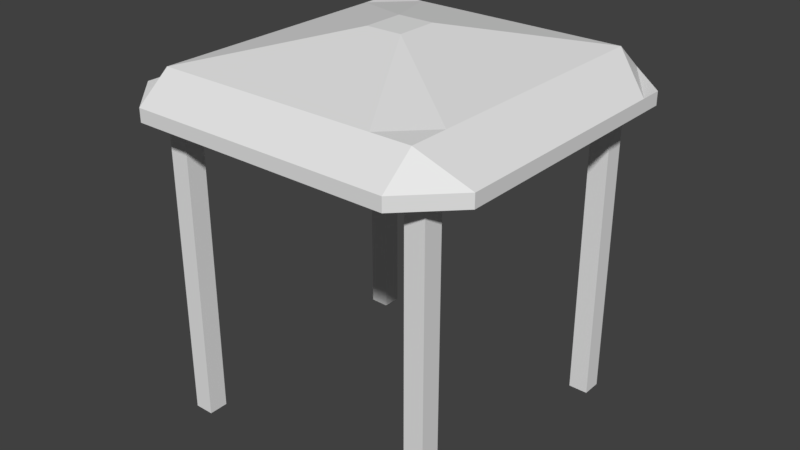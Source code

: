 # Source: Ireland_Tent_Civ_Full.blend  (saved by Blender 2.78.0; exported with 4.5.12 LTS)
import bpy
from mathutils import Matrix  # noqa: F401  (used for matrix-valued properties, if any)

bpy.ops.wm.read_factory_settings(use_empty=True)
scene = bpy.context.scene
scene.name = 'Scene'

# ---- collections
col_collection_1 = bpy.data.collections.new('Collection 1'); scene.collection.children.link(col_collection_1)

# ---- materials (node trees are filled in below, after node groups)
mat_material = bpy.data.materials.new('Material')
mat_material.alpha_threshold = 0.0
mat_material.use_transparent_shadow = False
mat_material.roughness = 0.5
mat_material.line_color = (0.0, 0.0, 0.0, 1.0)

# ---- material node trees

# ---- world
world_world = bpy.data.worlds.new('World'); scene.world = world_world
world_world.color = (0.05088, 0.05088, 0.05088)
world_world.use_sun_shadow = False
world_world.sun_shadow_jitter_overblur = 0.0
world_world.cycles.sampling_method = 'MANUAL'

# ---- meshes
me_cube = bpy.data.meshes.new('Cube')
me_cube.from_pydata([(2.15, -1.85, -0.15), (2.15, -2.15, -0.15), (1.85, -2.15, -0.15), (1.85, -1.85, -0.15), (2.15, -1.85, 0.15), (2.15, -2.15, 0.15), (1.85, -2.15, 0.15), (1.85, -1.85, 0.15), (2.15, 2.15, -0.15), (2.15, 1.85, -0.15), (1.85, 1.85, -0.15), (1.85, 2.15, -0.15), (2.15, 2.15, 0.15), (2.15, 1.85, 0.15), (1.85, 1.85, 0.15), (1.85, 2.15, 0.15), (-1.85, -1.85, -0.15), (-1.85, -2.15, -0.15), (-2.15, -2.15, -0.15), (-2.15, -1.85, -0.15), (-1.85, -1.85, 0.15), (-1.85, -2.15, 0.15), (-2.15, -2.15, 0.15), (-2.15, -1.85, 0.15), (-1.85, 2.15, -0.15), (-1.85, 1.85, -0.15), (-2.15, 1.85, -0.15), (-2.15, 2.15, -0.15), (-1.85, 2.15, 0.15), (-1.85, 1.85, 0.15), (-2.15, 1.85, 0.15), (-2.15, 2.15, 0.15), (2.15, -1.85, -2.15), (2.15, -2.15, -2.15), (1.85, -1.85, -2.15), (1.85, -2.15, -2.15), (2.15, 2.15, -2.15), (2.15, 1.85, -2.15), (1.85, 2.15, -2.15), (1.85, 1.85, -2.15), (-1.85, -1.85, -2.15), (-1.85, -2.15, -2.15), (-2.15, -1.85, -2.15), (-2.15, -2.15, -2.15), (-1.85, 2.15, -2.15), (-1.85, 1.85, -2.15), (-2.15, 2.15, -2.15), (-2.15, 1.85, -2.15), (2.15, -1.85, 3.038), (2.15, -2.15, 3.038), (1.85, -1.85, 3.038), (1.85, -2.15, 3.038), (2.15, 2.15, 3.038), (2.15, 1.85, 3.038), (1.85, 2.15, 3.038), (1.85, 1.85, 3.038), (-1.85, -1.85, 3.038), (-1.85, -2.15, 3.038), (-2.15, -1.85, 3.038), (-2.15, -2.15, 3.038), (-1.85, 2.15, 3.038), (-1.85, 1.85, 3.038), (-2.15, 2.15, 3.038), (-2.15, 1.85, 3.038), (-2.0, -2.7, 2.6), (-2.0, -2.7, 2.8), (-2.0, 2.7, 2.6), (-2.0, 2.7, 2.8), (2.0, -2.7, 2.6), (2.0, -2.7, 2.8), (2.0, 2.7, 2.6), (2.0, 2.7, 2.8), (-2.0, 2.7, 2.8), (-2.0, 2.7, 2.6), (2.0, 2.7, 2.6), (2.0, 2.7, 2.8), (-2.7, 2.0, 2.6), (-2.7, -2.0, 2.6), (-2.7, -2.0, 2.8), (-2.7, 2.0, 2.8), (-2.0, -2.7, 2.6), (-2.0, -2.7, 2.8), (2.0, -2.7, 2.8), (2.0, -2.7, 2.6), (2.7, 2.0, 2.8), (2.7, 2.0, 2.6), (2.7, -2.0, 2.6), (2.7, -2.0, 2.8), (-2.0, -2.206, 3.012), (-2.0, -2.206, 3.212), (2.0, -2.206, 3.012), (2.0, -2.206, 3.212), (-2.7, -1.634, 2.6), (-2.7, -1.634, 2.8), (2.7, -1.634, 2.6), (2.7, -1.634, 2.8), (-2.0, 2.2, 3.212), (2.0, 2.2, 3.012), (-2.7, 1.63, 2.8), (2.7, 1.63, 2.6), (-2.0, 2.2, 3.012), (2.0, 2.2, 3.212), (-2.7, 1.63, 2.6), (2.7, 1.63, 2.8), (1.4, 2.7, 2.6), (1.4, 2.7, 2.8), (1.4, -2.7, 2.6), (1.4, -2.7, 2.8), (1.4, 2.7, 2.6), (1.4, 2.7, 2.8), (1.4, -2.7, 2.6), (1.4, -2.7, 2.8), (1.4, -2.206, 3.212), (1.4, -2.206, 3.012), (1.4, 2.2, 3.012), (1.4, 2.2, 3.212), (-2.0, 1.6, 3.012), (2.0, 1.6, 3.212), (-2.7, 1.201, 2.6), (2.7, 1.201, 2.8), (-2.0, 1.6, 3.212), (2.0, 1.6, 3.012), (-2.7, 1.201, 2.8), (2.7, 1.201, 2.6), (1.4, 1.6, 3.012), (0.28, 0.3175, 3.638), (-2.0, -1.606, 3.012), (2.0, -1.606, 3.212), (-2.7, -1.18, 2.6), (2.7, -1.18, 2.8), (1.4, -1.606, 3.012), (0.28, -0.3238, 3.638), (-2.0, -1.606, 3.212), (2.0, -1.606, 3.012), (-2.7, -1.18, 2.8), (2.7, -1.18, 2.6), (-1.4, 2.7, 2.6), (-1.4, -2.7, 2.8), (-1.4, 2.7, 2.6), (-1.4, -2.7, 2.8), (-1.4, -2.206, 3.012), (-1.4, 2.2, 3.012), (-1.4, 2.7, 2.8), (-1.4, -2.7, 2.6), (-1.4, 2.7, 2.8), (-1.4, -2.7, 2.6), (-1.4, -2.206, 3.212), (-1.4, 2.2, 3.212), (-1.4, 1.6, 3.012), (-0.28, 0.3175, 3.638), (-1.4, -1.606, 3.012), (-0.28, -0.3238, 3.638)], [], [(19, 16, 40, 42), (31, 30, 63, 62), (0, 4, 5, 1), (1, 5, 6, 2), (2, 6, 7, 3), (4, 0, 3, 7), (10, 11, 38, 39), (21, 20, 56, 57), (8, 12, 13, 9), (9, 13, 14, 10), (10, 14, 15, 11), (12, 8, 11, 15), (25, 26, 47, 45), (4, 7, 50, 48), (16, 20, 21, 17), (17, 21, 22, 18), (18, 22, 23, 19), (20, 16, 19, 23), (16, 17, 41, 40), (30, 29, 61, 63), (24, 28, 29, 25), (25, 29, 30, 26), (26, 30, 31, 27), (28, 24, 27, 31), (1, 2, 35, 33), (26, 27, 46, 47), (8, 9, 37, 36), (17, 18, 43, 41), (2, 3, 34, 35), (11, 8, 36, 38), (24, 25, 45, 44), (18, 19, 42, 43), (27, 24, 44, 46), (0, 1, 33, 32), (9, 10, 39, 37), (3, 0, 32, 34), (48, 50, 51, 49), (52, 54, 55, 53), (56, 58, 59, 57), (60, 62, 63, 61), (6, 5, 49, 51), (20, 23, 58, 56), (7, 6, 51, 50), (22, 21, 57, 59), (13, 12, 52, 53), (23, 22, 59, 58), (12, 15, 54, 52), (29, 28, 60, 61), (14, 13, 53, 55), (28, 31, 62, 60), (5, 4, 48, 49), (15, 14, 55, 54), (88, 64, 77, 92), (105, 71, 75, 109), (69, 68, 86, 87), (137, 65, 81, 139), (113, 90, 68, 106), (146, 89, 65, 137), (108, 109, 75, 74), (66, 67, 72, 73), (71, 70, 74, 75), (136, 66, 73, 138), (102, 98, 79, 76), (67, 66, 76, 79), (64, 65, 78, 77), (96, 67, 79, 98), (145, 139, 81, 80), (68, 69, 82, 83), (65, 64, 80, 81), (106, 68, 83, 110), (94, 95, 87, 86), (97, 70, 85, 99), (91, 69, 87, 95), (70, 71, 84, 85), (127, 91, 95, 129), (68, 90, 94, 86), (135, 129, 95, 94), (65, 89, 93, 78), (77, 78, 93, 92), (151, 132, 89, 146), (130, 133, 90, 113), (126, 88, 92, 128), (66, 100, 102, 76), (104, 70, 97, 114), (142, 67, 96, 147), (85, 84, 103, 99), (71, 101, 103, 84), (121, 97, 99, 123), (120, 96, 98, 122), (118, 122, 98, 102), (71, 105, 115, 101), (136, 104, 114, 141), (150, 130, 113, 140), (127, 131, 112, 91), (143, 106, 110, 145), (83, 82, 111, 110), (70, 104, 108, 74), (138, 144, 109, 108), (91, 112, 107, 69), (140, 113, 106, 143), (69, 107, 111, 82), (142, 105, 109, 144), (101, 115, 125, 117), (141, 114, 124, 148), (128, 134, 122, 118), (132, 120, 122, 134), (133, 121, 123, 135), (100, 116, 118, 102), (114, 97, 121, 124), (147, 96, 120, 149), (99, 103, 119, 123), (101, 117, 119, 103), (90, 133, 135, 94), (89, 132, 134, 93), (92, 93, 134, 128), (117, 125, 131, 127), (148, 124, 130, 150), (116, 126, 128, 118), (124, 121, 133, 130), (149, 120, 132, 151), (123, 119, 129, 135), (117, 127, 129, 119), (125, 149, 151, 131), (116, 148, 150, 126), (115, 147, 149, 125), (100, 141, 148, 116), (67, 142, 144, 72), (88, 140, 143, 64), (73, 72, 144, 138), (64, 143, 145, 80), (126, 150, 140, 88), (66, 136, 141, 100), (105, 142, 147, 115), (131, 151, 146, 112), (110, 111, 139, 145), (104, 136, 138, 108), (112, 146, 137, 107), (107, 137, 139, 111)])
_uv = me_cube.uv_layers.new(name='UVMap')
_uv.uv.foreach_set('vector', [0.4999, 0.2244, 0.4999, 0.2244, 0.4999, 0.2244, 0.4999, 0.2244, 0.4999, 0.2244, 0.4999, 0.2244, 0.4999, 0.2244, 0.4999, 0.2244, 0.4999, 0.2244, 0.4999, 0.2244, 0.4999, 0.2244, 0.4999, 0.2244, 0.4999, 0.2244, 0.4999, 0.2244, 0.4999, 0.2244, 0.4999, 0.2244, 0.4999, 0.2244, 0.4999, 0.2244, 0.4999, 0.2244, 0.4999, 0.2244, 0.4999, 0.2244, 0.4999, 0.2244, 0.4999, 0.2244, 0.4999, 0.2244, 0.4999, 0.2244, 0.4999, 0.2244, 0.4999, 0.2244, 0.4999, 0.2244, 0.4999, 0.2244, 0.4999, 0.2244, 0.4999, 0.2244, 0.4999, 0.2244, 0.4999, 0.2244, 0.4999, 0.2244, 0.4999, 0.2244, 0.4999, 0.2244, 0.4999, 0.2244, 0.4999, 0.2244, 0.4999, 0.2244, 0.4999, 0.2244, 0.4999, 0.2244, 0.4999, 0.2244, 0.4999, 0.2244, 0.4999, 0.2244, 0.4999, 0.2244, 0.4999, 0.2244, 0.4999, 0.2244, 0.4999, 0.2244, 0.4999, 0.2244, 0.4999, 0.2244, 0.4999, 0.2244, 0.4999, 0.2244, 0.4999, 0.2244, 0.4999, 0.2244, 0.4999, 0.2244, 0.4999, 0.2244, 0.4999, 0.2244, 0.4999, 0.2244, 0.4999, 0.2244, 0.4999, 0.2244, 0.4999, 0.2244, 0.4999, 0.2244, 0.4999, 0.2244, 0.4999, 0.2244, 0.4999, 0.2244, 0.4999, 0.2244, 0.4999, 0.2244, 0.4999, 0.2244, 0.4999, 0.2244, 0.4999, 0.2244, 0.4999, 0.2244, 0.4999, 0.2244, 0.4999, 0.2244, 0.4999, 0.2244, 0.4999, 0.2244, 0.4999, 0.2244, 0.4999, 0.2244, 0.4999, 0.2244, 0.4999, 0.2244, 0.4999, 0.2244, 0.4999, 0.2244, 0.4999, 0.2244, 0.4999, 0.2244, 0.4999, 0.2244, 0.4999, 0.2244, 0.4999, 0.2244, 0.4999, 0.2244, 0.4999, 0.2244, 0.4999, 0.2244, 0.4999, 0.2244, 0.4999, 0.2244, 0.4999, 0.2244, 0.4999, 0.2244, 0.4999, 0.2244, 0.4999, 0.2244, 0.4999, 0.2244, 0.4999, 0.2244, 0.4999, 0.2244, 0.4999, 0.2244, 0.4999, 0.2244, 0.4999, 0.2244, 0.4999, 0.2244, 0.4999, 0.2244, 0.4999, 0.2244, 0.4999, 0.2244, 0.4999, 0.2244, 0.4999, 0.2244, 0.4999, 0.2244, 0.4999, 0.2244, 0.4999, 0.2244, 0.4999, 0.2244, 0.4999, 0.2244, 0.4999, 0.2244, 0.4999, 0.2244, 0.4999, 0.2244, 0.4999, 0.2244, 0.4999, 0.2244, 0.4999, 0.2244, 0.4999, 0.2244, 0.4999, 0.2244, 0.4999, 0.2244, 0.4999, 0.2244, 0.4999, 0.2244, 0.4999, 0.2244, 0.4999, 0.2244, 0.4999, 0.2244, 0.4999, 0.2244, 0.4999, 0.2244, 0.4999, 0.2244, 0.4999, 0.2244, 0.4999, 0.2244, 0.4999, 0.2244, 0.4999, 0.2244, 0.4999, 0.2244, 0.4999, 0.2244, 0.4999, 0.2244, 0.4999, 0.2244, 0.4999, 0.2244, 0.4999, 0.2244, 0.4999, 0.2244, 0.4999, 0.2244, 0.4999, 0.2244, 0.4999, 0.2244, 0.4999, 0.2244, 0.4999, 0.7313, 0.4999, 0.7313, 0.4999, 0.7313, 0.4999, 0.7313, 0.4999, 0.7313, 0.4999, 0.7313, 0.4999, 0.7313, 0.4999, 0.7313, 0.4999, 0.7313, 0.4999, 0.7313, 0.4999, 0.7313, 0.4999, 0.7313, 0.4999, 0.7313, 0.4999, 0.7313, 0.4999, 0.7313, 0.4999, 0.7313, 0.4999, 0.2244, 0.4999, 0.2244, 0.4999, 0.2244, 0.4999, 0.2244, 0.4999, 0.2244, 0.4999, 0.2244, 0.4999, 0.2244, 0.4999, 0.2244, 0.4999, 0.2244, 0.4999, 0.2244, 0.4999, 0.2244, 0.4999, 0.2244, 0.4999, 0.2244, 0.4999, 0.2244, 0.4999, 0.2244, 0.4999, 0.2244, 0.4999, 0.2244, 0.4999, 0.2244, 0.4999, 0.2244, 0.4999, 0.2244, 0.4999, 0.2244, 0.4999, 0.2244, 0.4999, 0.2244, 0.4999, 0.2244, 0.4999, 0.2244, 0.4999, 0.2244, 0.4999, 0.2244, 0.4999, 0.2244, 0.4999, 0.2244, 0.4999, 0.2244, 0.4999, 0.2244, 0.4999, 0.2244, 0.4999, 0.2244, 0.4999, 0.2244, 0.4999, 0.2244, 0.4999, 0.2244, 0.4999, 0.2244, 0.4999, 0.2244, 0.4999, 0.2244, 0.4999, 0.2244, 0.4999, 0.2244, 0.4999, 0.2244, 0.4999, 0.2244, 0.4999, 0.2244, 0.4999, 0.2244, 0.4999, 0.2244, 0.4999, 0.2244, 0.4999, 0.2244, 0.4999, 0.7313, 0.4999, 0.7313, 0.4999, 0.7313, 0.4999, 0.7313, 0.4999, 0.7313, 0.4999, 0.7313, 0.4999, 0.7313, 0.4999, 0.7313, 0.4999, 0.7313, 0.4999, 0.7313, 0.4999, 0.7313, 0.4999, 0.7313, 0.4999, 0.7313, 0.4999, 0.7313, 0.4999, 0.7313, 0.4999, 0.7313, 0.4999, 0.7313, 0.4999, 0.7313, 0.4999, 0.7313, 0.4999, 0.7313, 0.4999, 0.7313, 0.4999, 0.7313, 0.4999, 0.7313, 0.4999, 0.7313, 0.4999, 0.7313, 0.4999, 0.7313, 0.4999, 0.7313, 0.4999, 0.7313, 0.4999, 0.7313, 0.4999, 0.7313, 0.4999, 0.7313, 0.4999, 0.7313, 0.4999, 0.7313, 0.4999, 0.7313, 0.4999, 0.7313, 0.4999, 0.7313, 0.4999, 0.7313, 0.4999, 0.7313, 0.4999, 0.7313, 0.4999, 0.7313, 0.4999, 0.7313, 0.4999, 0.7313, 0.4999, 0.7313, 0.4999, 0.7313, 0.4999, 0.7313, 0.4999, 0.7313, 0.4999, 0.7313, 0.4999, 0.7313, 0.4999, 0.7313, 0.4999, 0.7313, 0.4999, 0.7313, 0.4999, 0.7313, 0.4999, 0.7313, 0.4999, 0.7313, 0.4999, 0.7313, 0.4999, 0.7313, 0.4999, 0.7313, 0.4999, 0.7313, 0.4999, 0.7313, 0.4999, 0.7313, 0.4999, 0.7313, 0.4999, 0.7313, 0.4999, 0.7313, 0.4999, 0.7313, 0.4999, 0.7313, 0.4999, 0.7313, 0.4999, 0.7313, 0.4999, 0.7313, 0.4999, 0.7313, 0.4999, 0.7313, 0.4999, 0.7313, 0.4999, 0.7313, 0.4999, 0.7313, 0.4999, 0.7313, 0.4999, 0.7313, 0.4999, 0.7313, 0.4999, 0.7313, 0.4999, 0.7313, 0.4999, 0.7313, 0.4999, 0.7313, 0.4999, 0.7313, 0.4999, 0.7313, 0.4999, 0.7313, 0.4999, 0.7313, 0.4999, 0.7313, 0.4999, 0.7313, 0.4999, 0.7313, 0.4999, 0.7313, 0.4999, 0.7313, 0.4999, 0.7313, 0.4999, 0.7313, 0.4999, 0.7313, 0.4999, 0.7313, 0.4999, 0.7313, 0.4999, 0.7313, 0.4999, 0.7313, 0.4999, 0.7313, 0.4999, 0.7313, 0.4999, 0.7313, 0.4999, 0.7313, 0.4999, 0.7313, 0.4999, 0.7313, 0.4999, 0.7313, 0.4999, 0.7313, 0.4999, 0.7313, 0.4999, 0.7313, 0.4999, 0.7313, 0.4999, 0.7313, 0.4999, 0.7313, 0.4999, 0.7313, 0.4999, 0.7313, 0.4999, 0.7313, 0.4999, 0.7313, 0.4999, 0.7313, 0.4999, 0.7313, 0.4999, 0.7313, 0.4999, 0.7313, 0.4999, 0.7313, 0.4999, 0.7313, 0.4999, 0.7313, 0.4999, 0.7313, 0.4999, 0.7313, 0.4999, 0.7313, 0.4999, 0.7313, 0.4999, 0.7313, 0.4999, 0.7313, 0.4999, 0.7313, 0.4999, 0.7313, 0.4999, 0.7313, 0.4999, 0.7313, 0.4999, 0.7313, 0.4999, 0.7313, 0.4999, 0.7313, 0.4999, 0.7313, 0.4999, 0.7313, 0.4999, 0.7313, 0.4999, 0.7313, 0.4999, 0.7313, 0.4999, 0.7313, 0.4999, 0.7313, 0.4999, 0.7313, 0.4999, 0.7313, 0.4999, 0.7313, 0.4999, 0.7313, 0.4999, 0.7313, 0.4999, 0.7313, 0.4999, 0.7313, 0.4999, 0.7313, 0.4999, 0.7313, 0.4999, 0.7313, 0.4999, 0.7313, 0.4999, 0.7313, 0.4999, 0.7313, 0.4999, 0.7313, 0.4999, 0.7313, 0.4999, 0.7313, 0.4999, 0.7313, 0.4999, 0.7313, 0.4999, 0.7313, 0.4999, 0.7313, 0.4999, 0.7313, 0.4999, 0.7313, 0.4999, 0.7313, 0.4999, 0.7313, 0.4999, 0.7313, 0.4999, 0.7313, 0.4999, 0.7313, 0.4999, 0.7313, 0.4999, 0.7313, 0.4999, 0.7313, 0.4999, 0.7313, 0.4999, 0.7313, 0.4999, 0.7313, 0.4999, 0.7313, 0.4999, 0.7313, 0.4999, 0.7313, 0.4999, 0.7313, 0.4999, 0.7313, 0.4999, 0.7313, 0.4999, 0.7313, 0.4999, 0.7313, 0.4999, 0.7313, 0.4999, 0.7313, 0.4999, 0.7313, 0.4999, 0.7313, 0.4999, 0.7313, 0.4999, 0.7313, 0.4999, 0.7313, 0.4999, 0.7313, 0.4999, 0.7313, 0.4999, 0.7313, 0.4999, 0.7313, 0.4999, 0.7313, 0.4999, 0.7313, 0.4999, 0.7313, 0.4999, 0.7313, 0.4999, 0.7313, 0.4999, 0.7313, 0.4999, 0.7313, 0.4999, 0.7313, 0.4999, 0.7313, 0.4999, 0.7313, 0.4999, 0.7313, 0.4999, 0.7313, 0.4999, 0.7313, 0.4999, 0.7313, 0.4999, 0.7313, 0.4999, 0.7313, 0.4999, 0.7313, 0.4999, 0.7313, 0.4999, 0.7313, 0.4999, 0.7313, 0.4999, 0.7313, 0.4999, 0.7313, 0.4999, 0.7313, 0.4999, 0.7313, 0.4999, 0.7313, 0.4999, 0.7313, 0.4999, 0.7313, 0.4999, 0.7313, 0.4999, 0.7313, 0.4999, 0.7313, 0.4999, 0.7313, 0.4999, 0.7313, 0.4999, 0.7313, 0.4999, 0.7313, 0.4999, 0.7313, 0.4999, 0.7313, 0.4999, 0.7313, 0.4999, 0.7313, 0.4999, 0.7313, 0.4999, 0.7313, 0.4999, 0.7313, 0.4999, 0.7313, 0.4999, 0.7313, 0.4999, 0.7313, 0.4999, 0.7313, 0.4999, 0.7313, 0.4999, 0.7313, 0.4999, 0.7313, 0.4999, 0.7313, 0.4999, 0.7313, 0.4999, 0.7313, 0.4999, 0.7313, 0.4999, 0.7313, 0.4999, 0.7313, 0.4999, 0.7313, 0.4999, 0.7313, 0.4999, 0.7313, 0.4999, 0.7313, 0.4999, 0.7313, 0.4999, 0.7313, 0.4999, 0.7313, 0.4999, 0.7313, 0.4999, 0.7313, 0.4999, 0.7313, 0.4999, 0.7313, 0.4999, 0.7313, 0.4999, 0.7313, 0.4999, 0.7313, 0.4999, 0.7313, 0.4999, 0.7313, 0.4999, 0.7313, 0.4999, 0.7313, 0.4999, 0.7313, 0.4999, 0.7313, 0.4999, 0.7313, 0.4999, 0.7313, 0.4999, 0.7313, 0.4999, 0.7313, 0.4999, 0.7313, 0.4999, 0.7313, 0.4999, 0.7313, 0.4999, 0.7313, 0.4999, 0.7313, 0.4999, 0.7313, 0.4999, 0.7313, 0.4999, 0.7313, 0.4999, 0.7313, 0.4999, 0.7313, 0.4999, 0.7313, 0.4999, 0.7313, 0.4999, 0.7313, 0.4999, 0.7313, 0.4999, 0.7313, 0.4999, 0.7313, 0.4999, 0.7313, 0.4999, 0.7313, 0.4999, 0.7313, 0.4999, 0.7313, 0.4999, 0.7313, 0.4999, 0.7313, 0.4999, 0.7313, 0.4999, 0.7313, 0.4999, 0.7313, 0.4999, 0.7313, 0.4999, 0.7313, 0.4999, 0.7313, 0.4999, 0.7313, 0.4999, 0.7313, 0.4999, 0.7313, 0.4999, 0.7313, 0.4999, 0.7313, 0.4999, 0.7313, 0.4999, 0.7313, 0.4999, 0.7313, 0.4999, 0.7313, 0.4999, 0.7313, 0.4999, 0.7313, 0.4999, 0.7313, 0.4999, 0.7313, 0.4999, 0.7313, 0.4999, 0.7313, 0.4999, 0.7313, 0.4999, 0.7313, 0.4999, 0.7313, 0.4999, 0.7313, 0.4999, 0.7313, 0.4999, 0.7313, 0.4999, 0.7313, 0.4999, 0.7313, 0.4999, 0.7313, 0.4999, 0.7313, 0.4999, 0.7313, 0.4999, 0.7313, 0.4999, 0.7313, 0.4999, 0.7313, 0.4999, 0.7313, 0.4999, 0.7313, 0.4999, 0.7313, 0.4999, 0.7313, 0.4999, 0.7313, 0.4999, 0.7313, 0.4999, 0.7313, 0.4999, 0.7313, 0.4999, 0.7313, 0.4999, 0.7313, 0.4999, 0.7313, 0.4999, 0.7313, 0.4999, 0.7313, 0.4999, 0.7313, 0.4999, 0.7313, 0.4999, 0.7313, 0.4999, 0.7313])
me_cube.materials.append(mat_material)
me_cube.use_remesh_preserve_volume = False
me_cube.use_remesh_preserve_attributes = False
me_cube.use_mirror_vertex_groups = False
me_cube.update()

# ---- objects
ob_tent = bpy.data.objects.new('Tent', me_cube)

# ---- transforms, parenting, visibility, modifiers, constraints
ob_tent.location = (0.0, 0.0, 0.0)
ob_tent.lock_rotations_4d = False
ob_tent.empty_display_type = 'ARROWS'
ob_tent.lineart.crease_threshold = 0.0

# ---- collection membership
col_collection_1.objects.link(ob_tent)

# ---- scene / render settings (as saved in the file)
scene.frame_start = 1; scene.frame_end = 250; scene.frame_set(1)
scene.render.engine = 'BLENDER_EEVEE_NEXT'
scene.render.resolution_percentage = 50
scene.render.dither_intensity = 0.0
scene.cycles.use_denoising = False
scene.cycles.samples = 128
scene.cycles.sampling_pattern = 'TABULATED_SOBOL'
scene.cycles.light_sampling_threshold = 0.0
scene.cycles.use_adaptive_sampling = False
scene.cycles.use_light_tree = False
scene.cycles.blur_glossy = 0.0
scene.cycles.sample_clamp_indirect = 0.0
scene.view_settings.view_transform = 'Standard'
bpy.context.view_layer.update()

# ---- added for rendering (the .blend has no active camera and no usable light): camera, sun
cam_auto = bpy.data.cameras.new('AutoCamera')
cam_auto.lens = 50.0
cam_auto.sensor_width = 36.0
cam_auto.clip_end = 1000.0
ob_auto_camera = bpy.data.objects.new('AutoCamera', cam_auto)
scene.collection.objects.link(ob_auto_camera)
ob_auto_camera.location = (8.86578, -10.6389, 7.8366)
ob_auto_camera.rotation_euler = (1.09748, -7.21219e-08, 0.694738)
scene.camera = ob_auto_camera
light_auto_sun = bpy.data.lights.new('AutoSun', 'SUN')
light_auto_sun.energy = 3.0
light_auto_sun.angle = 0.0523599
ob_auto_sun = bpy.data.objects.new('AutoSun', light_auto_sun)
scene.collection.objects.link(ob_auto_sun)
ob_auto_sun.rotation_euler = (0.872665, 0.174533, 0.523599)
bpy.context.view_layer.update()
